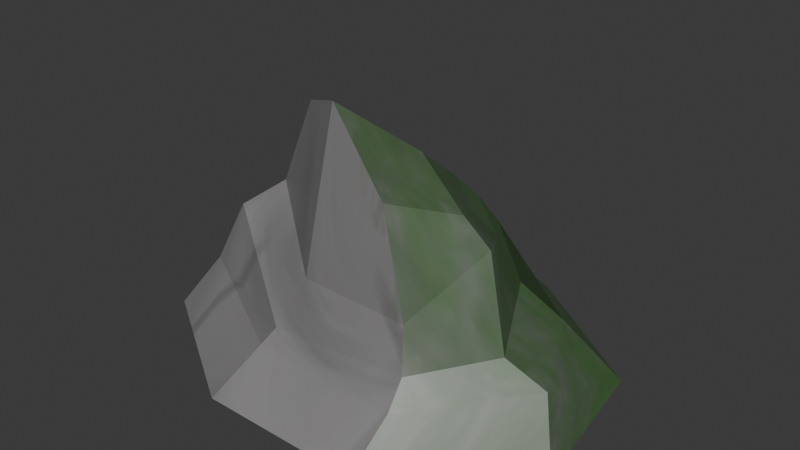 # Source: stone2.blend  (saved by Blender 4.4.30; exported with 4.5.12 LTS)
import bpy
from mathutils import Matrix  # noqa: F401  (used for matrix-valued properties, if any)

bpy.ops.wm.read_factory_settings(use_empty=True)
scene = bpy.context.scene
scene.name = 'Scene'

# ---- collections
col_collection = bpy.data.collections.new('Collection'); scene.collection.children.link(col_collection)

# ---- images (referenced by path relative to the original .blend; pixels are not part of the script)
import os
ASSET_DIR = os.environ.get("B2B_ASSET_DIR", "")  # directory of the original .blend (textures are referenced by path, not embedded)
HERE = os.path.dirname(os.path.abspath(__file__))  # packed textures are extracted next to this script under _unpacked/

def load_image(name, relpath, width, height, colorspace="sRGB"):
    """Load a texture the original file referenced (path relative to the .blend, or extracted next to this script)."""
    p = next((c for c in (os.path.join(HERE, relpath), os.path.join(ASSET_DIR, relpath)) if relpath and os.path.exists(c)), "")
    if p:
        img = bpy.data.images.load(p, check_existing=True)
        img.name = name
    else:  # same state as the original file: an image datablock whose file is absent (Cycles renders it pink)
        img = bpy.data.images.new(name, width, height)
        img.source = "FILE"
        img.filepath = "//" + (relpath or name)
    img.colorspace_settings.name = colorspace
    return img
img_image_0 = load_image('Image_0', '_unpacked/Image_0.0709c57e.png', 1024, 1024, 'sRGB')

# ---- materials (node trees are filled in below, after node groups)
mat_onetex = bpy.data.materials.new('onetex')

# ---- material node trees
mat_onetex.use_nodes = True; mat_onetex.node_tree.nodes.clear()
_N = mat_onetex.node_tree.nodes; _L = mat_onetex.node_tree.links
n0 = _N.new('ShaderNodeBsdfPrincipled'); n0.name = 'Principled BSDF'; n0.location = (10, 300)
n0.inputs[2].default_value = 0.4152
n1 = _N.new('ShaderNodeOutputMaterial'); n1.name = 'Material Output'; n1.location = (300, 300)
n2 = _N.new('ShaderNodeTexImage'); n2.name = 'Image Texture'; n2.location = (-440, 210)
n2.label = 'BASE COLOR'
n2.image = img_image_0
_L.new(n0.outputs[0], n1.inputs[0])
_L.new(n2.outputs[0], n0.inputs[0])
n1.is_active_output = True

# ---- world
world_world = bpy.data.worlds.new('World'); scene.world = world_world
world_world.use_nodes = True; world_world.node_tree.nodes.clear()
_N = world_world.node_tree.nodes; _L = world_world.node_tree.links
n0 = _N.new('ShaderNodeOutputWorld'); n0.name = 'World Output'; n0.location = (300, 300)
n1 = _N.new('ShaderNodeBackground'); n1.name = 'Background'; n1.location = (10, 300)
n1.inputs[0].default_value = (0.05088, 0.05088, 0.05088, 1.0)
_L.new(n1.outputs[0], n0.inputs[0])
n0.is_active_output = True
world_world.color = (0.05088, 0.05088, 0.05088)
world_world.use_sun_shadow = False
world_world.sun_shadow_jitter_overblur = 0.0

# ---- meshes
me_object_62 = bpy.data.meshes.new('Object_62')
me_object_62.from_pydata([(-2.253, 1.734, 1.142), (-2.253, 1.734, 1.142), (-2.253, 1.734, 1.142), (-2.253, 1.734, 1.142), (4.026, -0.3466, 1.166), (4.026, -0.3466, 1.166), (4.026, -0.3466, 1.166), (4.026, -0.3466, 1.166), (-4.957, -3.425, 1.088), (-4.957, -3.425, 1.088), (-4.957, -3.425, 1.088), (-4.957, -3.425, 1.088), (2.919, -5.683, 0.8722), (2.919, -5.683, 0.8722), (2.919, -5.683, 0.8722), (2.919, -5.683, 0.8722), (5.47, -3.297, 1.315), (5.47, -3.297, 1.315), (5.47, -3.297, 1.315), (5.47, -3.297, 1.315), (-4.132, -0.3998, 1.445), (-4.132, -0.3998, 1.445), (-4.132, -0.3998, 1.445), (-4.132, -0.3998, 1.445), (1.195, 1.435, 1.083), (1.195, 1.435, 1.083), (1.195, 1.435, 1.083), (1.195, 1.435, 1.083), (-0.9403, -5.757, 1.107), (-0.9403, -5.757, 1.107), (-0.9403, -5.757, 1.107), (-0.9403, -5.757, 1.107), (-3.175, 2.794, -0.1146), (-3.175, 2.794, -0.1146), (5.561, -0.0102, -0.1146), (5.561, -0.0102, -0.1146), (2.855, -6.919, -0.1145), (2.855, -6.919, -0.1145), (-5.52, -4.348, -0.1146), (-5.52, -4.348, -0.1146), (-5.56, -0.3034, -0.1146), (-5.56, -0.3034, -0.1146), (6.075, -3.905, -0.3139), (6.075, -3.905, -0.3139), (-1.556, -6.872, -0.1145), (-1.556, -6.872, -0.1145), (1.635, 2.706, -0.1146), (1.635, 2.706, -0.1146), (1.051, 0.9997, 2.419), (1.051, 0.9997, 2.419), (1.051, 0.9997, 2.419), (1.051, 0.9997, 2.419), (2.93, -0.6602, 1.978), (2.93, -0.6602, 1.978), (2.93, -0.6602, 1.978), (2.93, -0.6602, 1.978), (4.323, -3.323, 1.74), (4.323, -3.323, 1.74), (4.323, -3.323, 1.74), (4.323, -3.323, 1.74), (3.009, -5.298, 1.679), (3.009, -5.298, 1.679), (3.009, -5.298, 1.679), (3.009, -5.298, 1.679), (-0.8289, -5.335, 1.425), (-0.8289, -5.335, 1.425), (-0.8289, -5.335, 1.425), (-0.8289, -5.335, 1.425), (-3.798, -3.487, 3.062), (-3.798, -3.487, 3.062), (-3.798, -3.487, 3.062), (-3.798, -3.487, 3.062), (-3.232, -1.131, 1.884), (-3.232, -1.131, 1.884), (-3.232, -1.131, 1.884), (-3.232, -1.131, 1.884), (-1.554, 0.7825, 1.969), (-1.554, 0.7825, 1.969), (-1.554, 0.7825, 1.969), (-1.554, 0.7825, 1.969), (0.4018, 0.01233, 3.83), (0.4018, 0.01233, 3.83), (0.4018, 0.01233, 3.83), (0.4018, 0.01233, 3.83), (0.7579, 0.5163, 3.196), (0.7579, 0.5163, 3.196), (0.7579, 0.5163, 3.196), (0.7579, 0.5163, 3.196), (1.939, -0.3615, 2.829), (1.939, -0.3615, 2.829), (1.939, -0.3615, 2.829), (1.939, -0.3615, 2.829), (3.067, -2.194, 3.533), (3.067, -2.194, 3.533), (3.067, -2.194, 3.533), (3.067, -2.194, 3.533), (2.595, -4.761, 2.593), (2.595, -4.761, 2.593), (2.595, -4.761, 2.593), (2.595, -4.761, 2.593), (-0.7439, -4.367, 2.365), (-0.7439, -4.367, 2.365), (-0.7439, -4.367, 2.365), (-0.7439, -4.367, 2.365), (-2.679, -3.01, 3.912), (-2.679, -3.01, 3.912), (-2.679, -3.01, 3.912), (-2.679, -3.01, 3.912), (-2.605, -0.7517, 3.115), (-2.605, -0.7517, 3.115), (-2.605, -0.7517, 3.115), (-2.605, -0.7517, 3.115), (-0.7187, 0.6005, 2.764), (-0.7187, 0.6005, 2.764), (-0.7187, 0.6005, 2.764), (-0.7187, 0.6005, 2.764), (1.564, -0.9393, 3.608), (1.564, -0.9393, 3.608), (1.564, -0.9393, 3.608), (2.245, -2.155, 4.145), (2.245, -2.155, 4.145), (2.245, -2.155, 4.145), (2.245, -2.155, 4.145), (1.325, -3.932, 4.83), (1.325, -3.932, 4.83), (1.325, -3.932, 4.83), (-0.3946, -3.635, 6.743), (-0.3946, -3.635, 6.743), (-0.3946, -3.635, 6.743), (-0.3946, -3.635, 6.743), (-2.41, -2.281, 5.889), (-2.41, -2.281, 5.889), (-2.41, -2.281, 5.889), (-1.589, -0.9151, 4.35), (-1.589, -0.9151, 4.35), (-1.589, -0.9151, 4.35), (-1.589, -0.9151, 4.35), (-0.9067, 0.1024, 3.528), (-0.9067, 0.1024, 3.528), (-0.9067, 0.1024, 3.528), (0.503, -1.524, 5.042), (0.503, -1.524, 5.042), (0.503, -1.524, 5.042), (0.503, -1.524, 5.042)], [], [(47, 26, 4), (47, 4, 34), (42, 18, 15), (42, 15, 37), (44, 29, 11), (44, 11, 39), (41, 22, 0), (41, 0, 32), (6, 27, 50), (6, 50, 53), (16, 5, 52), (16, 52, 56), (38, 8, 20), (38, 20, 40), (35, 7, 19), (35, 19, 43), (21, 9, 69), (21, 69, 73), (10, 28, 64), (10, 64, 70), (36, 13, 31), (36, 31, 45), (33, 3, 25), (33, 25, 46), (71, 66, 102), (71, 102, 107), (59, 55, 91), (59, 91, 95), (65, 60, 96), (65, 96, 101), (63, 58, 93), (63, 93, 98), (30, 12, 61), (30, 61, 67), (1, 23, 75), (1, 75, 77), (24, 2, 79), (24, 79, 49), (14, 17, 57), (14, 57, 62), (99, 94, 122), (99, 122, 125), (113, 111, 134), (113, 134, 137), (108, 104, 130), (108, 130, 133), (85, 115, 138), (85, 138, 80), (54, 51, 87), (54, 87, 90), (48, 78, 114), (48, 114, 84), (72, 68, 105), (72, 105, 109), (76, 74, 110), (76, 110, 112), (140, 81, 139), (140, 139, 135), (128, 141, 136), (128, 136, 132), (124, 121, 143), (124, 143, 129), (120, 117, 82), (120, 82, 142), (103, 97, 123), (103, 123, 127), (92, 88, 116), (92, 116, 119), (106, 100, 126), (106, 126, 131), (89, 86, 83), (89, 83, 118)])
me_object_62.polygons.foreach_set('use_smooth', [True] * 72)
_uv = me_object_62.uv_layers.new(name='UVMap')
_uv.uv.foreach_set('vector', [0.782, 0.37, 0.789, 0.3706, 0.8052, 0.3492, 0.782, 0.37, 0.8052, 0.3492, 0.7922, 0.338, 0.8186, 0.3265, 0.8272, 0.3399, 0.8496, 0.3513, 0.8186, 0.3265, 0.8496, 0.3513, 0.8511, 0.35, 0.9771, 0.3551, 0.964, 0.3595, 0.9418, 0.4468, 0.9771, 0.3551, 0.9418, 0.4468, 0.9493, 0.4531, 0.8291, 0.4148, 0.8268, 0.4087, 0.7954, 0.3933, 0.8291, 0.4148, 0.7954, 0.3933, 0.792, 0.3979, 0.8052, 0.3492, 0.789, 0.3706, 0.7953, 0.368, 0.8052, 0.3492, 0.7953, 0.368, 0.8051, 0.3562, 0.8272, 0.3399, 0.8052, 0.3492, 0.8051, 0.3562, 0.8272, 0.3399, 0.8051, 0.3562, 0.8262, 0.349, 0.8465, 0.3977, 0.8448, 0.3954, 0.8268, 0.4087, 0.8465, 0.3977, 0.8268, 0.4087, 0.8291, 0.4148, 0.7922, 0.338, 0.8052, 0.3492, 0.8272, 0.3399, 0.7922, 0.338, 0.8272, 0.3399, 0.8186, 0.3265, 0.8268, 0.4087, 0.8448, 0.3954, 0.8416, 0.3939, 0.8268, 0.4087, 0.8416, 0.3939, 0.8238, 0.4002, 0.9418, 0.4468, 0.964, 0.3595, 0.9519, 0.3645, 0.9418, 0.4468, 0.9519, 0.3645, 0.9294, 0.4441, 0.9258, 0.285, 0.9218, 0.2908, 0.964, 0.3595, 0.9258, 0.285, 0.964, 0.3595, 0.9771, 0.3551, 0.792, 0.3979, 0.7954, 0.3933, 0.789, 0.3706, 0.792, 0.3979, 0.789, 0.3706, 0.782, 0.37, 0.9294, 0.4441, 0.9519, 0.3645, 0.9246, 0.3685, 0.9294, 0.4441, 0.9246, 0.3685, 0.9011, 0.4523, 0.8262, 0.349, 0.8051, 0.3562, 0.8072, 0.3596, 0.8262, 0.349, 0.8072, 0.3596, 0.8206, 0.3557, 0.9519, 0.3645, 0.9077, 0.2999, 0.8888, 0.3158, 0.9519, 0.3645, 0.8888, 0.3158, 0.9246, 0.3685, 0.8452, 0.3529, 0.8262, 0.349, 0.8206, 0.3557, 0.8452, 0.3529, 0.8206, 0.3557, 0.8389, 0.356, 0.964, 0.3595, 0.9218, 0.2908, 0.9077, 0.2999, 0.964, 0.3595, 0.9077, 0.2999, 0.9519, 0.3645, 0.7954, 0.3933, 0.8268, 0.4087, 0.8238, 0.4002, 0.7954, 0.3933, 0.8238, 0.4002, 0.7985, 0.3905, 0.789, 0.3706, 0.7954, 0.3933, 0.7985, 0.3905, 0.789, 0.3706, 0.7985, 0.3905, 0.7953, 0.368, 0.8496, 0.3513, 0.8272, 0.3399, 0.8262, 0.349, 0.8496, 0.3513, 0.8262, 0.349, 0.8452, 0.3529, 0.8389, 0.356, 0.8206, 0.3557, 0.819, 0.3604, 0.8389, 0.356, 0.819, 0.3604, 0.8342, 0.3616, 0.8016, 0.3889, 0.8231, 0.3916, 0.8209, 0.3878, 0.8016, 0.3889, 0.8209, 0.3878, 0.809, 0.3836, 0.8231, 0.3916, 0.8354, 0.3902, 0.8358, 0.3849, 0.8231, 0.3916, 0.8358, 0.3849, 0.8209, 0.3878, 0.8002, 0.3689, 0.8016, 0.3889, 0.809, 0.3836, 0.8002, 0.3689, 0.809, 0.3836, 0.8066, 0.3705, 0.8051, 0.3562, 0.7953, 0.368, 0.8002, 0.3689, 0.8051, 0.3562, 0.8002, 0.3689, 0.8072, 0.3596, 0.7953, 0.368, 0.7985, 0.3905, 0.8016, 0.3889, 0.7953, 0.368, 0.8016, 0.3889, 0.8002, 0.3689, 0.8238, 0.4002, 0.8416, 0.3939, 0.8354, 0.3902, 0.8238, 0.4002, 0.8354, 0.3902, 0.8231, 0.3916, 0.7985, 0.3905, 0.8238, 0.4002, 0.8231, 0.3916, 0.7985, 0.3905, 0.8231, 0.3916, 0.8016, 0.3889, 0.8178, 0.3717, 0.8066, 0.3705, 0.809, 0.3836, 0.8178, 0.3717, 0.809, 0.3836, 0.8209, 0.3878, 0.8373, 0.374, 0.8178, 0.3717, 0.8209, 0.3878, 0.8373, 0.374, 0.8209, 0.3878, 0.8358, 0.3849, 0.8342, 0.3616, 0.819, 0.3604, 0.8178, 0.3717, 0.8342, 0.3616, 0.8178, 0.3717, 0.8373, 0.374, 0.819, 0.3604, 0.8101, 0.364, 0.8066, 0.3705, 0.819, 0.3604, 0.8066, 0.3705, 0.8178, 0.3717, 0.9246, 0.3685, 0.8888, 0.3158, 0.8771, 0.3389, 0.9246, 0.3685, 0.8771, 0.3389, 0.8982, 0.379, 0.8206, 0.3557, 0.8072, 0.3596, 0.8101, 0.364, 0.8206, 0.3557, 0.8101, 0.364, 0.819, 0.3604, 0.9011, 0.4523, 0.9246, 0.3685, 0.8982, 0.379, 0.9011, 0.4523, 0.8982, 0.379, 0.8886, 0.4222, 0.8072, 0.3596, 0.8002, 0.3689, 0.8066, 0.3705, 0.8072, 0.3596, 0.8066, 0.3705, 0.8101, 0.364])
me_object_62.materials.append(mat_onetex)
me_object_62.update()
me_object_62.normals_split_custom_set([tuple(v) for v in zip(*[iter([0.3901, 0.5989, 0.6994, 0.3901, 0.5989, 0.6994, 0.3901, 0.5989, 0.6994, 0.3901, 0.5989, 0.6994, 0.3901, 0.5989, 0.6994, 0.3901, 0.5989, 0.6993, 0.557, -0.6202, 0.5524, 0.557, -0.6202, 0.5524, 0.557, -0.6202, 0.5524, 0.557, -0.6202, 0.5524, 0.557, -0.6202, 0.5524, 0.557, -0.6202, 0.5524, -0.3741, -0.612, 0.6967, -0.3741, -0.612, 0.6967, -0.3741, -0.612, 0.6967, -0.3741, -0.612, 0.6967, -0.3741, -0.612, 0.6967, -0.3741, -0.612, 0.6968, -0.5575, 0.4931, 0.6679, -0.5575, 0.4931, 0.6679, -0.5575, 0.493, 0.6679, -0.5575, 0.4931, 0.6679, -0.5575, 0.493, 0.6679, -0.5575, 0.493, 0.6679, 0.5249, 0.6628, 0.534, 0.5249, 0.6629, 0.5339, 0.5249, 0.6629, 0.5339, 0.5249, 0.6628, 0.534, 0.5249, 0.6629, 0.5339, 0.5249, 0.6628, 0.5339, 0.4471, 0.2122, 0.8689, 0.4471, 0.2122, 0.8689, 0.4471, 0.2122, 0.8689, 0.4471, 0.2122, 0.8689, 0.4471, 0.2122, 0.8689, 0.4471, 0.2122, 0.869, -0.8184, 0.06197, 0.5713, -0.8184, 0.06197, 0.5713, -0.8184, 0.06196, 0.5713, -0.8184, 0.06197, 0.5713, -0.8184, 0.06196, 0.5713, -0.8184, 0.06196, 0.5713, 0.795, 0.2234, 0.564, 0.795, 0.2234, 0.564, 0.795, 0.2234, 0.5639, 0.795, 0.2234, 0.564, 0.795, 0.2234, 0.5639, 0.7951, 0.2234, 0.5639, -0.6831, 0.2797, 0.6747, -0.6831, 0.2796, 0.6746, -0.6831, 0.2796, 0.6747, -0.6831, 0.2797, 0.6747, -0.6831, 0.2796, 0.6747, -0.6832, 0.2796, 0.6746, -0.4157, -0.8348, 0.361, -0.4157, -0.8348, 0.361, -0.4157, -0.8348, 0.3611, -0.4157, -0.8348, 0.361, -0.4157, -0.8348, 0.3611, -0.4157, -0.8348, 0.361, 0.0228, -0.6878, 0.7256, 0.0228, -0.6878, 0.7256, 0.02279, -0.6878, 0.7255, 0.0228, -0.6878, 0.7256, 0.02279, -0.6878, 0.7255, 0.0228, -0.6878, 0.7255, 0.03908, 0.7284, 0.6841, 0.0391, 0.7284, 0.684, 0.03909, 0.7284, 0.684, 0.03908, 0.7284, 0.6841, 0.03909, 0.7284, 0.684, 0.03909, 0.7284, 0.6841, -0.06764, -0.7535, 0.6539, -0.06762, -0.7535, 0.6539, -0.06762, -0.7535, 0.654, -0.06764, -0.7535, 0.6539, -0.06762, -0.7535, 0.654, -0.06763, -0.7535, 0.6539, 0.7795, 0.479, 0.4037, 0.7795, 0.4789, 0.4038, 0.7795, 0.479, 0.4038, 0.7795, 0.479, 0.4037, 0.7795, 0.479, 0.4038, 0.7795, 0.479, 0.4037, -0.08043, -0.7807, 0.6197, -0.08202, -0.781, 0.6191, -0.08042, -0.7807, 0.6197, -0.08043, -0.7807, 0.6197, -0.08042, -0.7807, 0.6197, -0.08044, -0.7807, 0.6197, 0.6506, -0.3983, 0.6466, 0.6506, -0.3983, 0.6466, 0.6506, -0.3983, 0.6466, 0.6506, -0.3983, 0.6466, 0.6506, -0.3983, 0.6466, 0.6506, -0.3983, 0.6465, 0.01016, -0.8134, 0.5816, 0.01019, -0.8135, 0.5815, 0.01019, -0.8135, 0.5815, 0.01016, -0.8134, 0.5816, 0.01019, -0.8135, 0.5815, 0.01016, -0.8134, 0.5816, -0.3354, 0.342, 0.8778, -0.3353, 0.342, 0.8779, -0.3353, 0.342, 0.8778, -0.3354, 0.342, 0.8778, -0.3353, 0.342, 0.8778, -0.3354, 0.342, 0.8778, -0.02381, 0.8388, 0.5439, -0.02379, 0.8388, 0.544, -0.02379, 0.8388, 0.544, -0.02381, 0.8388, 0.5439, -0.02379, 0.8388, 0.544, -0.02382, 0.8388, 0.5439, 0.5443, -0.555, 0.6291, 0.5443, -0.5549, 0.6291, 0.5443, -0.5549, 0.6291, 0.5443, -0.555, 0.6291, 0.5443, -0.5549, 0.6291, 0.5443, -0.555, 0.6291, 0.7343, -0.272, 0.6219, 0.7343, -0.2721, 0.622, 0.7343, -0.2721, 0.6219, 0.7343, -0.272, 0.6219, 0.7343, -0.2721, 0.6219, 0.7343, -0.272, 0.6219, -0.4862, 0.7494, 0.4495, -0.4862, 0.7494, 0.4495, -0.4861, 0.7494, 0.4495, -0.4862, 0.7494, 0.4495, -0.4861, 0.7494, 0.4495, -0.4862, 0.7494, 0.4495, -0.8743, 0.3965, 0.2801, -0.8743, 0.3965, 0.28, -0.8743, 0.3965, 0.28, -0.8743, 0.3965, 0.2801, -0.8743, 0.3965, 0.28, -0.8743, 0.3965, 0.28, -0.0945, 0.8262, 0.5554, -0.0945, 0.8262, 0.5553, -0.0945, 0.8262, 0.5553, -0.0945, 0.8262, 0.5554, -0.0945, 0.8262, 0.5553, -0.0945, 0.8262, 0.5554, 0.6145, 0.5663, 0.5493, 0.6145, 0.5663, 0.5493, 0.6145, 0.5663, 0.5493, 0.6145, 0.5663, 0.5493, 0.6145, 0.5663, 0.5493, 0.6145, 0.5663, 0.5493, -0.1204, 0.8986, 0.422, -0.1204, 0.8986, 0.422, -0.1204, 0.8986, 0.4219, -0.1204, 0.8986, 0.422, -0.1204, 0.8986, 0.4219, -0.1204, 0.8986, 0.422, -0.7854, 0.3325, 0.5221, -0.7853, 0.3326, 0.5221, -0.7853, 0.3326, 0.5221, -0.7854, 0.3325, 0.5221, -0.7853, 0.3326, 0.5221, -0.7854, 0.3325, 0.5221, -0.6114, 0.6977, 0.3733, -0.6115, 0.6977, 0.3733, -0.6115, 0.6977, 0.3733, -0.6114, 0.6977, 0.3733, -0.6115, 0.6977, 0.3733, -0.6114, 0.6977, 0.3733, -0.09439, 0.6331, 0.7683, -0.0944, 0.6331, 0.7683, -0.09462, 0.633, 0.7684, -0.09439, 0.6331, 0.7683, -0.09462, 0.633, 0.7684, -0.09438, 0.6331, 0.7683, 0.04152, 0.6703, 0.7409, 0.04151, 0.6703, 0.7409, 0.0416, 0.6703, 0.7409, 0.04152, 0.6703, 0.7409, 0.0416, 0.6703, 0.7409, 0.04157, 0.6703, 0.7409, 0.6474, 0.1553, 0.7461, 0.6474, 0.1554, 0.7462, 0.6474, 0.1553, 0.7462, 0.6474, 0.1553, 0.7461, 0.6474, 0.1553, 0.7462, 0.6474, 0.1554, 0.7461, 0.5446, 0.5545, 0.6293, 0.5446, 0.5545, 0.6292, 0.5446, 0.5545, 0.6293, 0.5446, 0.5545, 0.6293, 0.5446, 0.5545, 0.6293, 0.5445, 0.5545, 0.6293, -0.05917, -0.9734, 0.2213, -0.0592, -0.9734, 0.2213, -0.05915, -0.9734, 0.2213, -0.05917, -0.9734, 0.2213, -0.05915, -0.9734, 0.2213, -0.05914, -0.9734, 0.2213, 0.5043, 0.5652, 0.6528, 0.5043, 0.5652, 0.6529, 0.5043, 0.5652, 0.6529, 0.5043, 0.5652, 0.6528, 0.5043, 0.5652, 0.6529, 0.5043, 0.5652, 0.6528, -0.5206, -0.8196, 0.2392, -0.5205, -0.8197, 0.2392, -0.5205, -0.8196, 0.2392, -0.5206, -0.8196, 0.2392, -0.5205, -0.8196, 0.2392, -0.5206, -0.8196, 0.2392, 0.5554, 0.4966, 0.667, 0.5554, 0.4966, 0.667, 0.5554, 0.4966, 0.667, 0.5554, 0.4966, 0.667, 0.5554, 0.4966, 0.667, 0.5554, 0.4966, 0.667])] * 3)])

# ---- objects
ob_stone2 = bpy.data.objects.new('stone2', me_object_62)

# ---- transforms, parenting, visibility, modifiers, constraints
ob_stone2.location = (0.0, 0.0, 0.0)
ob_stone2.rotation_mode = 'QUATERNION'
ob_stone2.rotation_quaternion = (1.0, 0.0, 0.0, 0.0)

# ---- collection membership
col_collection.objects.link(ob_stone2)

# ---- scene / render settings (as saved in the file)
scene.frame_start = 1; scene.frame_end = 250; scene.frame_set(1)
scene.render.engine = 'BLENDER_EEVEE_NEXT'
scene.eevee.ray_tracing_options.trace_max_roughness = 0.0
bpy.context.view_layer.update()

# ---- added for rendering (the .blend has no active camera and no usable light): camera, sun
cam_auto = bpy.data.cameras.new('AutoCamera')
cam_auto.lens = 50.0
cam_auto.sensor_width = 36.0
cam_auto.clip_end = 1000.0
ob_auto_camera = bpy.data.objects.new('AutoCamera', cam_auto)
scene.collection.objects.link(ob_auto_camera)
ob_auto_camera.location = (15.7264, -20.6253, 15.59)
ob_auto_camera.rotation_euler = (1.09748, -7.21219e-08, 0.694738)
scene.camera = ob_auto_camera
light_auto_sun = bpy.data.lights.new('AutoSun', 'SUN')
light_auto_sun.energy = 3.0
light_auto_sun.angle = 0.0523599
ob_auto_sun = bpy.data.objects.new('AutoSun', light_auto_sun)
scene.collection.objects.link(ob_auto_sun)
ob_auto_sun.rotation_euler = (0.872665, 0.174533, 0.523599)
bpy.context.view_layer.update()
